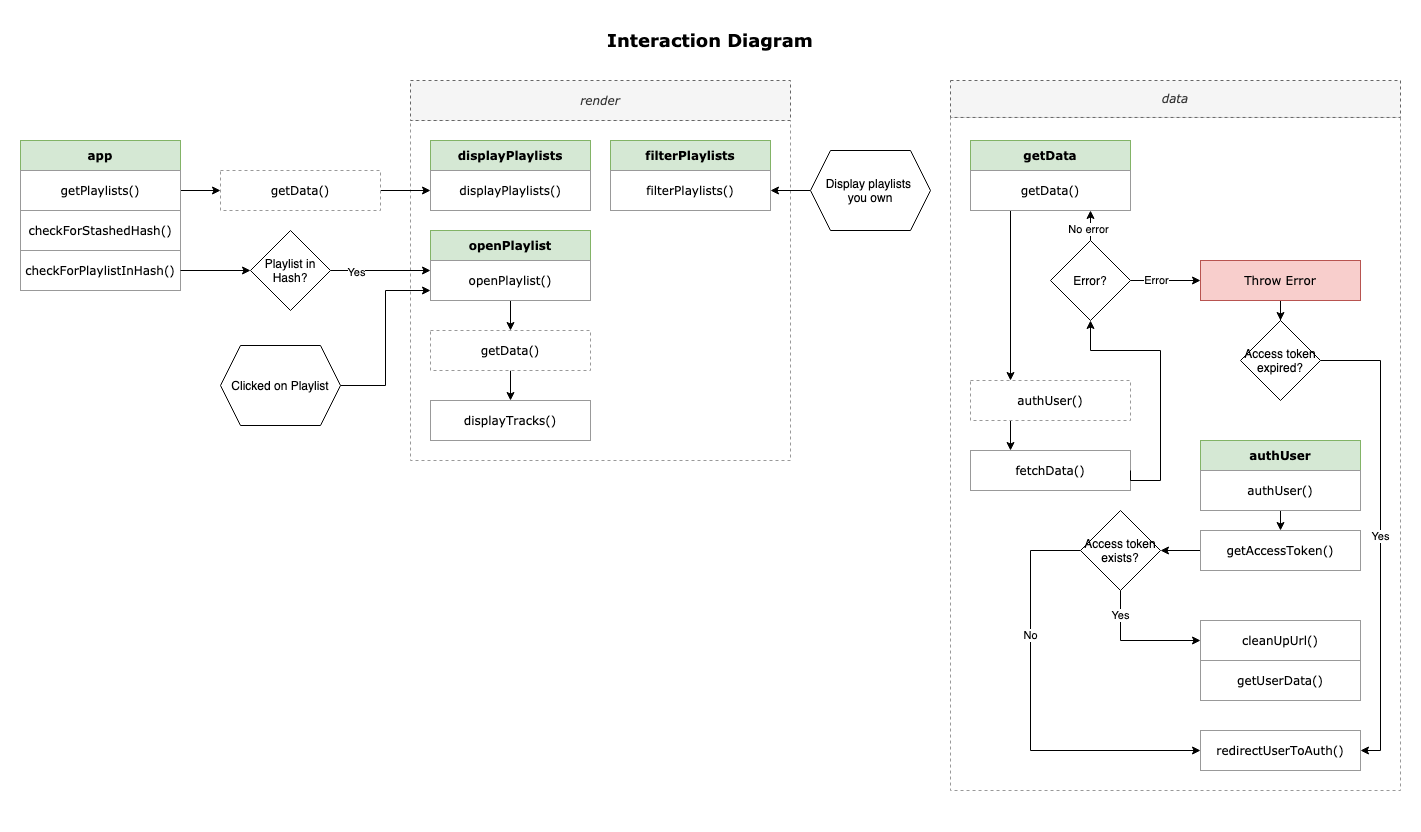

The diagram above was exported from draw.io. Its source (the exported page's mxGraphModel, read from the mxfile embedded in the PNG):
<mxGraphModel dx="2037" dy="2315" grid="1" gridSize="10" guides="1" tooltips="1" connect="1" arrows="1" fold="1" page="1" pageScale="1" pageWidth="827" pageHeight="1169" math="0" shadow="0">
  <root>
    <mxCell id="WIyWlLk6GJQsqaUBKTNV-0" />
    <mxCell id="WIyWlLk6GJQsqaUBKTNV-1" parent="WIyWlLk6GJQsqaUBKTNV-0" />
    <mxCell id="QwCMXMi28CtrP33Nbhdr-72" value="" style="rounded=0;whiteSpace=wrap;html=1;strokeColor=none;" vertex="1" parent="WIyWlLk6GJQsqaUBKTNV-1">
      <mxGeometry x="90" y="-10" width="1420" height="810" as="geometry" />
    </mxCell>
    <mxCell id="QwCMXMi28CtrP33Nbhdr-73" value="Interaction Diagram" style="text;html=1;strokeColor=none;fillColor=none;align=center;verticalAlign=middle;whiteSpace=wrap;rounded=0;fontSize=18;fontFamily=Verdana;fontStyle=1" vertex="1" parent="WIyWlLk6GJQsqaUBKTNV-1">
      <mxGeometry x="690" y="20" width="220" height="20" as="geometry" />
    </mxCell>
    <mxCell id="QwCMXMi28CtrP33Nbhdr-46" value="" style="rounded=0;whiteSpace=wrap;html=1;fontFamily=Verdana;dashed=1;strokeColor=#999999;movable=1;resizable=1;rotatable=1;deletable=1;editable=1;connectable=1;" vertex="1" parent="WIyWlLk6GJQsqaUBKTNV-1">
      <mxGeometry x="500" y="110" width="380" height="340" as="geometry" />
    </mxCell>
    <mxCell id="QwCMXMi28CtrP33Nbhdr-26" value="" style="group;movable=1;resizable=1;rotatable=1;deletable=1;editable=1;connectable=1;" vertex="1" connectable="0" parent="WIyWlLk6GJQsqaUBKTNV-1">
      <mxGeometry x="1040" y="60" width="450" height="760" as="geometry" />
    </mxCell>
    <mxCell id="QwCMXMi28CtrP33Nbhdr-24" value="" style="rounded=0;whiteSpace=wrap;html=1;fontFamily=Verdana;dashed=1;strokeColor=#999999;movable=1;resizable=1;rotatable=1;deletable=1;editable=1;connectable=1;" vertex="1" parent="QwCMXMi28CtrP33Nbhdr-26">
      <mxGeometry y="46.96" width="450" height="673.04" as="geometry" />
    </mxCell>
    <mxCell id="QwCMXMi28CtrP33Nbhdr-25" value="data" style="rounded=0;whiteSpace=wrap;html=1;fontFamily=Verdana;dashed=1;fillColor=#f5f5f5;fontColor=#333333;strokeColor=#666666;fontStyle=2;movable=1;resizable=1;rotatable=1;deletable=1;editable=1;connectable=1;" vertex="1" parent="QwCMXMi28CtrP33Nbhdr-26">
      <mxGeometry y="10" width="450" height="36.96" as="geometry" />
    </mxCell>
    <mxCell id="QwCMXMi28CtrP33Nbhdr-36" style="edgeStyle=orthogonalEdgeStyle;rounded=0;orthogonalLoop=1;jettySize=auto;html=1;exitX=0;exitY=0.5;exitDx=0;exitDy=0;entryX=1;entryY=0.5;entryDx=0;entryDy=0;movable=1;resizable=1;rotatable=1;deletable=1;editable=1;connectable=1;" edge="1" parent="QwCMXMi28CtrP33Nbhdr-26" source="QwCMXMi28CtrP33Nbhdr-30" target="QwCMXMi28CtrP33Nbhdr-34">
      <mxGeometry relative="1" as="geometry" />
    </mxCell>
    <mxCell id="QwCMXMi28CtrP33Nbhdr-30" value="getAccessToken()" style="rounded=0;whiteSpace=wrap;html=1;fontFamily=Verdana;fontStyle=0;strokeColor=#999999;movable=1;resizable=1;rotatable=1;deletable=1;editable=1;connectable=1;" vertex="1" parent="QwCMXMi28CtrP33Nbhdr-26">
      <mxGeometry x="250" y="460" width="160" height="40" as="geometry" />
    </mxCell>
    <mxCell id="QwCMXMi28CtrP33Nbhdr-31" value="cleanUpUrl()" style="rounded=0;whiteSpace=wrap;html=1;fontFamily=Verdana;fontStyle=0;strokeColor=#999999;movable=1;resizable=1;rotatable=1;deletable=1;editable=1;connectable=1;" vertex="1" parent="QwCMXMi28CtrP33Nbhdr-26">
      <mxGeometry x="250" y="550" width="160" height="40" as="geometry" />
    </mxCell>
    <mxCell id="QwCMXMi28CtrP33Nbhdr-32" value="redirectUserToAuth()" style="rounded=0;whiteSpace=wrap;html=1;fontFamily=Verdana;fontStyle=0;strokeColor=#999999;movable=1;resizable=1;rotatable=1;deletable=1;editable=1;connectable=1;" vertex="1" parent="QwCMXMi28CtrP33Nbhdr-26">
      <mxGeometry x="250" y="660" width="160" height="40" as="geometry" />
    </mxCell>
    <mxCell id="QwCMXMi28CtrP33Nbhdr-33" value="getUserData()" style="rounded=0;whiteSpace=wrap;html=1;fontFamily=Verdana;fontStyle=0;strokeColor=#999999;movable=1;resizable=1;rotatable=1;deletable=1;editable=1;connectable=1;" vertex="1" parent="QwCMXMi28CtrP33Nbhdr-26">
      <mxGeometry x="250" y="590" width="160" height="40" as="geometry" />
    </mxCell>
    <mxCell id="QwCMXMi28CtrP33Nbhdr-37" style="edgeStyle=orthogonalEdgeStyle;rounded=0;orthogonalLoop=1;jettySize=auto;html=1;exitX=0.5;exitY=1;exitDx=0;exitDy=0;entryX=0;entryY=0.5;entryDx=0;entryDy=0;movable=1;resizable=1;rotatable=1;deletable=1;editable=1;connectable=1;" edge="1" parent="QwCMXMi28CtrP33Nbhdr-26" source="QwCMXMi28CtrP33Nbhdr-34" target="QwCMXMi28CtrP33Nbhdr-31">
      <mxGeometry relative="1" as="geometry" />
    </mxCell>
    <mxCell id="QwCMXMi28CtrP33Nbhdr-38" value="Yes" style="edgeLabel;html=1;align=center;verticalAlign=middle;resizable=1;points=[];movable=1;rotatable=1;deletable=1;editable=1;connectable=1;" vertex="1" connectable="0" parent="QwCMXMi28CtrP33Nbhdr-37">
      <mxGeometry x="-0.6308" y="-1" relative="1" as="geometry">
        <mxPoint as="offset" />
      </mxGeometry>
    </mxCell>
    <mxCell id="QwCMXMi28CtrP33Nbhdr-44" style="edgeStyle=orthogonalEdgeStyle;rounded=0;orthogonalLoop=1;jettySize=auto;html=1;entryX=0;entryY=0.5;entryDx=0;entryDy=0;movable=1;resizable=1;rotatable=1;deletable=1;editable=1;connectable=1;" edge="1" parent="QwCMXMi28CtrP33Nbhdr-26" source="QwCMXMi28CtrP33Nbhdr-34" target="QwCMXMi28CtrP33Nbhdr-32">
      <mxGeometry relative="1" as="geometry">
        <Array as="points">
          <mxPoint x="80" y="480" />
          <mxPoint x="80" y="680" />
        </Array>
      </mxGeometry>
    </mxCell>
    <mxCell id="QwCMXMi28CtrP33Nbhdr-45" value="No" style="edgeLabel;html=1;align=center;verticalAlign=middle;resizable=1;points=[];movable=1;rotatable=1;deletable=1;editable=1;connectable=1;" vertex="1" connectable="0" parent="QwCMXMi28CtrP33Nbhdr-44">
      <mxGeometry x="-0.3619" y="-1" relative="1" as="geometry">
        <mxPoint as="offset" />
      </mxGeometry>
    </mxCell>
    <mxCell id="QwCMXMi28CtrP33Nbhdr-34" value="Access token&lt;br&gt;exists?" style="rhombus;whiteSpace=wrap;html=1;movable=1;resizable=1;rotatable=1;deletable=1;editable=1;connectable=1;" vertex="1" parent="QwCMXMi28CtrP33Nbhdr-26">
      <mxGeometry x="130" y="440" width="80" height="80" as="geometry" />
    </mxCell>
    <mxCell id="QwCMXMi28CtrP33Nbhdr-42" style="edgeStyle=orthogonalEdgeStyle;rounded=0;orthogonalLoop=1;jettySize=auto;html=1;exitX=0.25;exitY=1;exitDx=0;exitDy=0;entryX=0.25;entryY=0;entryDx=0;entryDy=0;movable=1;resizable=1;rotatable=1;deletable=1;editable=1;connectable=1;" edge="1" parent="QwCMXMi28CtrP33Nbhdr-26" source="QwCMXMi28CtrP33Nbhdr-40" target="QwCMXMi28CtrP33Nbhdr-7">
      <mxGeometry relative="1" as="geometry" />
    </mxCell>
    <mxCell id="QwCMXMi28CtrP33Nbhdr-40" value="authUser()" style="rounded=0;whiteSpace=wrap;html=1;fontFamily=Verdana;fontStyle=0;strokeColor=#999999;dashed=1;movable=1;resizable=1;rotatable=1;deletable=1;editable=1;connectable=1;" vertex="1" parent="QwCMXMi28CtrP33Nbhdr-26">
      <mxGeometry x="20" y="310" width="160" height="40" as="geometry" />
    </mxCell>
    <mxCell id="QwCMXMi28CtrP33Nbhdr-7" value="fetchData()" style="rounded=0;whiteSpace=wrap;html=1;fontFamily=Verdana;fontStyle=0;strokeColor=#999999;movable=1;resizable=1;rotatable=1;deletable=1;editable=1;connectable=1;" vertex="1" parent="QwCMXMi28CtrP33Nbhdr-26">
      <mxGeometry x="20" y="380" width="160" height="40" as="geometry" />
    </mxCell>
    <mxCell id="QwCMXMi28CtrP33Nbhdr-0" value="app" style="rounded=0;whiteSpace=wrap;html=1;fillColor=#d5e8d4;strokeColor=#82b366;fontFamily=Verdana;fontStyle=1" vertex="1" parent="WIyWlLk6GJQsqaUBKTNV-1">
      <mxGeometry x="110" y="130" width="160" height="30" as="geometry" />
    </mxCell>
    <mxCell id="QwCMXMi28CtrP33Nbhdr-57" style="edgeStyle=orthogonalEdgeStyle;rounded=0;orthogonalLoop=1;jettySize=auto;html=1;exitX=1;exitY=0.5;exitDx=0;exitDy=0;entryX=0;entryY=0.5;entryDx=0;entryDy=0;" edge="1" parent="WIyWlLk6GJQsqaUBKTNV-1" source="QwCMXMi28CtrP33Nbhdr-1" target="QwCMXMi28CtrP33Nbhdr-56">
      <mxGeometry relative="1" as="geometry" />
    </mxCell>
    <mxCell id="QwCMXMi28CtrP33Nbhdr-1" value="getPlaylists()" style="rounded=0;whiteSpace=wrap;html=1;fontFamily=Verdana;fontStyle=0;strokeColor=#999999;" vertex="1" parent="WIyWlLk6GJQsqaUBKTNV-1">
      <mxGeometry x="110" y="160" width="160" height="40" as="geometry" />
    </mxCell>
    <mxCell id="QwCMXMi28CtrP33Nbhdr-2" value="checkForStashedHash()" style="rounded=0;whiteSpace=wrap;html=1;fontFamily=Verdana;fontStyle=0;strokeColor=#999999;" vertex="1" parent="WIyWlLk6GJQsqaUBKTNV-1">
      <mxGeometry x="110" y="200" width="160" height="40" as="geometry" />
    </mxCell>
    <mxCell id="QwCMXMi28CtrP33Nbhdr-59" style="edgeStyle=orthogonalEdgeStyle;rounded=0;orthogonalLoop=1;jettySize=auto;html=1;entryX=0;entryY=0.25;entryDx=0;entryDy=0;" edge="1" parent="WIyWlLk6GJQsqaUBKTNV-1" source="QwCMXMi28CtrP33Nbhdr-60" target="QwCMXMi28CtrP33Nbhdr-52">
      <mxGeometry relative="1" as="geometry" />
    </mxCell>
    <mxCell id="QwCMXMi28CtrP33Nbhdr-63" value="Yes" style="edgeLabel;html=1;align=center;verticalAlign=middle;resizable=0;points=[];" vertex="1" connectable="0" parent="QwCMXMi28CtrP33Nbhdr-59">
      <mxGeometry x="-0.493" y="-1" relative="1" as="geometry">
        <mxPoint as="offset" />
      </mxGeometry>
    </mxCell>
    <mxCell id="QwCMXMi28CtrP33Nbhdr-3" value="checkForPlaylistInHash()" style="rounded=0;whiteSpace=wrap;html=1;fontFamily=Verdana;fontStyle=0;strokeColor=#999999;" vertex="1" parent="WIyWlLk6GJQsqaUBKTNV-1">
      <mxGeometry x="110" y="240" width="160" height="40" as="geometry" />
    </mxCell>
    <mxCell id="QwCMXMi28CtrP33Nbhdr-5" value="getData" style="rounded=0;whiteSpace=wrap;html=1;fillColor=#d5e8d4;strokeColor=#82b366;fontFamily=Verdana;fontStyle=1;movable=1;resizable=1;rotatable=1;deletable=1;editable=1;connectable=1;" vertex="1" parent="WIyWlLk6GJQsqaUBKTNV-1">
      <mxGeometry x="1060" y="130" width="160" height="30" as="geometry" />
    </mxCell>
    <mxCell id="QwCMXMi28CtrP33Nbhdr-8" style="edgeStyle=orthogonalEdgeStyle;rounded=0;orthogonalLoop=1;jettySize=auto;html=1;exitX=0.25;exitY=1;exitDx=0;exitDy=0;movable=1;resizable=1;rotatable=1;deletable=1;editable=1;connectable=1;" edge="1" parent="WIyWlLk6GJQsqaUBKTNV-1" source="QwCMXMi28CtrP33Nbhdr-6">
      <mxGeometry relative="1" as="geometry">
        <mxPoint x="1100" y="370" as="targetPoint" />
      </mxGeometry>
    </mxCell>
    <mxCell id="QwCMXMi28CtrP33Nbhdr-6" value="getData()" style="rounded=0;whiteSpace=wrap;html=1;fontFamily=Verdana;fontStyle=0;strokeColor=#999999;movable=1;resizable=1;rotatable=1;deletable=1;editable=1;connectable=1;" vertex="1" parent="WIyWlLk6GJQsqaUBKTNV-1">
      <mxGeometry x="1060" y="160" width="160" height="40" as="geometry" />
    </mxCell>
    <mxCell id="QwCMXMi28CtrP33Nbhdr-12" style="edgeStyle=orthogonalEdgeStyle;rounded=0;orthogonalLoop=1;jettySize=auto;html=1;exitX=1;exitY=0.5;exitDx=0;exitDy=0;entryX=0.5;entryY=1;entryDx=0;entryDy=0;movable=1;resizable=1;rotatable=1;deletable=1;editable=1;connectable=1;" edge="1" parent="WIyWlLk6GJQsqaUBKTNV-1" source="QwCMXMi28CtrP33Nbhdr-7" target="QwCMXMi28CtrP33Nbhdr-11">
      <mxGeometry relative="1" as="geometry">
        <Array as="points">
          <mxPoint x="1250" y="470" />
          <mxPoint x="1250" y="340" />
          <mxPoint x="1180" y="340" />
        </Array>
      </mxGeometry>
    </mxCell>
    <mxCell id="QwCMXMi28CtrP33Nbhdr-13" style="edgeStyle=orthogonalEdgeStyle;rounded=0;orthogonalLoop=1;jettySize=auto;html=1;entryX=0.75;entryY=1;entryDx=0;entryDy=0;movable=1;resizable=1;rotatable=1;deletable=1;editable=1;connectable=1;" edge="1" parent="WIyWlLk6GJQsqaUBKTNV-1" source="QwCMXMi28CtrP33Nbhdr-11" target="QwCMXMi28CtrP33Nbhdr-6">
      <mxGeometry relative="1" as="geometry" />
    </mxCell>
    <mxCell id="QwCMXMi28CtrP33Nbhdr-15" value="No error" style="edgeLabel;html=1;align=center;verticalAlign=middle;resizable=1;points=[];movable=1;rotatable=1;deletable=1;editable=1;connectable=1;" vertex="1" connectable="0" parent="QwCMXMi28CtrP33Nbhdr-13">
      <mxGeometry x="0.28" y="3" relative="1" as="geometry">
        <mxPoint as="offset" />
      </mxGeometry>
    </mxCell>
    <mxCell id="QwCMXMi28CtrP33Nbhdr-14" style="edgeStyle=orthogonalEdgeStyle;rounded=0;orthogonalLoop=1;jettySize=auto;html=1;movable=1;resizable=1;rotatable=1;deletable=1;editable=1;connectable=1;" edge="1" parent="WIyWlLk6GJQsqaUBKTNV-1" source="QwCMXMi28CtrP33Nbhdr-11">
      <mxGeometry relative="1" as="geometry">
        <mxPoint x="1290" y="270" as="targetPoint" />
      </mxGeometry>
    </mxCell>
    <mxCell id="QwCMXMi28CtrP33Nbhdr-16" value="Error" style="edgeLabel;html=1;align=center;verticalAlign=middle;resizable=1;points=[];movable=1;rotatable=1;deletable=1;editable=1;connectable=1;" vertex="1" connectable="0" parent="QwCMXMi28CtrP33Nbhdr-14">
      <mxGeometry x="-0.2571" y="1" relative="1" as="geometry">
        <mxPoint as="offset" />
      </mxGeometry>
    </mxCell>
    <mxCell id="QwCMXMi28CtrP33Nbhdr-11" value="Error?" style="rhombus;whiteSpace=wrap;html=1;movable=1;resizable=1;rotatable=1;deletable=1;editable=1;connectable=1;" vertex="1" parent="WIyWlLk6GJQsqaUBKTNV-1">
      <mxGeometry x="1140" y="230" width="80" height="80" as="geometry" />
    </mxCell>
    <mxCell id="QwCMXMi28CtrP33Nbhdr-20" style="edgeStyle=orthogonalEdgeStyle;rounded=0;orthogonalLoop=1;jettySize=auto;html=1;entryX=0.5;entryY=0;entryDx=0;entryDy=0;movable=1;resizable=1;rotatable=1;deletable=1;editable=1;connectable=1;" edge="1" parent="WIyWlLk6GJQsqaUBKTNV-1" source="QwCMXMi28CtrP33Nbhdr-17" target="QwCMXMi28CtrP33Nbhdr-18">
      <mxGeometry relative="1" as="geometry" />
    </mxCell>
    <mxCell id="QwCMXMi28CtrP33Nbhdr-17" value="Throw Error" style="rounded=0;whiteSpace=wrap;html=1;fontFamily=Verdana;fontStyle=0;strokeColor=#b85450;fillColor=#f8cecc;movable=1;resizable=1;rotatable=1;deletable=1;editable=1;connectable=1;" vertex="1" parent="WIyWlLk6GJQsqaUBKTNV-1">
      <mxGeometry x="1290" y="250" width="160" height="40" as="geometry" />
    </mxCell>
    <mxCell id="QwCMXMi28CtrP33Nbhdr-21" value="Yes" style="edgeStyle=orthogonalEdgeStyle;rounded=0;orthogonalLoop=1;jettySize=auto;html=1;entryX=1;entryY=0.5;entryDx=0;entryDy=0;movable=1;resizable=1;rotatable=1;deletable=1;editable=1;connectable=1;" edge="1" parent="WIyWlLk6GJQsqaUBKTNV-1" source="QwCMXMi28CtrP33Nbhdr-18" target="QwCMXMi28CtrP33Nbhdr-32">
      <mxGeometry relative="1" as="geometry">
        <mxPoint x="1370" y="420" as="targetPoint" />
        <Array as="points">
          <mxPoint x="1470" y="350" />
          <mxPoint x="1470" y="740" />
        </Array>
      </mxGeometry>
    </mxCell>
    <mxCell id="QwCMXMi28CtrP33Nbhdr-18" value="Access token&lt;br&gt;expired?" style="rhombus;whiteSpace=wrap;html=1;movable=1;resizable=1;rotatable=1;deletable=1;editable=1;connectable=1;" vertex="1" parent="WIyWlLk6GJQsqaUBKTNV-1">
      <mxGeometry x="1330" y="310" width="80" height="80" as="geometry" />
    </mxCell>
    <mxCell id="QwCMXMi28CtrP33Nbhdr-22" value="authUser" style="rounded=0;whiteSpace=wrap;html=1;fillColor=#d5e8d4;strokeColor=#82b366;fontFamily=Verdana;fontStyle=1;movable=1;resizable=1;rotatable=1;deletable=1;editable=1;connectable=1;" vertex="1" parent="WIyWlLk6GJQsqaUBKTNV-1">
      <mxGeometry x="1290" y="430" width="160" height="30" as="geometry" />
    </mxCell>
    <mxCell id="QwCMXMi28CtrP33Nbhdr-29" style="edgeStyle=orthogonalEdgeStyle;rounded=0;orthogonalLoop=1;jettySize=auto;html=1;exitX=0.5;exitY=1;exitDx=0;exitDy=0;movable=1;resizable=1;rotatable=1;deletable=1;editable=1;connectable=1;" edge="1" parent="WIyWlLk6GJQsqaUBKTNV-1" source="QwCMXMi28CtrP33Nbhdr-23">
      <mxGeometry relative="1" as="geometry">
        <mxPoint x="1370" y="510" as="sourcePoint" />
        <mxPoint x="1370" y="520" as="targetPoint" />
      </mxGeometry>
    </mxCell>
    <mxCell id="QwCMXMi28CtrP33Nbhdr-23" value="authUser()" style="rounded=0;whiteSpace=wrap;html=1;fontFamily=Verdana;fontStyle=0;strokeColor=#999999;movable=1;resizable=1;rotatable=1;deletable=1;editable=1;connectable=1;" vertex="1" parent="WIyWlLk6GJQsqaUBKTNV-1">
      <mxGeometry x="1290" y="460" width="160" height="40" as="geometry" />
    </mxCell>
    <mxCell id="QwCMXMi28CtrP33Nbhdr-47" value="render" style="rounded=0;whiteSpace=wrap;html=1;fontFamily=Verdana;dashed=1;fillColor=#f5f5f5;fontColor=#333333;strokeColor=#666666;fontStyle=2;movable=1;resizable=1;rotatable=1;deletable=1;editable=1;connectable=1;" vertex="1" parent="WIyWlLk6GJQsqaUBKTNV-1">
      <mxGeometry x="500" y="70" width="380" height="40" as="geometry" />
    </mxCell>
    <mxCell id="QwCMXMi28CtrP33Nbhdr-48" value="displayPlaylists" style="rounded=0;whiteSpace=wrap;html=1;fillColor=#d5e8d4;strokeColor=#82b366;fontFamily=Verdana;fontStyle=1" vertex="1" parent="WIyWlLk6GJQsqaUBKTNV-1">
      <mxGeometry x="520" y="130" width="160" height="30" as="geometry" />
    </mxCell>
    <mxCell id="QwCMXMi28CtrP33Nbhdr-49" value="openPlaylist" style="rounded=0;whiteSpace=wrap;html=1;fillColor=#d5e8d4;strokeColor=#82b366;fontFamily=Verdana;fontStyle=1" vertex="1" parent="WIyWlLk6GJQsqaUBKTNV-1">
      <mxGeometry x="520" y="220" width="160" height="30" as="geometry" />
    </mxCell>
    <mxCell id="QwCMXMi28CtrP33Nbhdr-50" value="filterPlaylists" style="rounded=0;whiteSpace=wrap;html=1;fillColor=#d5e8d4;strokeColor=#82b366;fontFamily=Verdana;fontStyle=1" vertex="1" parent="WIyWlLk6GJQsqaUBKTNV-1">
      <mxGeometry x="700" y="130" width="160" height="30" as="geometry" />
    </mxCell>
    <mxCell id="QwCMXMi28CtrP33Nbhdr-51" value="filterPlaylists()" style="rounded=0;whiteSpace=wrap;html=1;fontFamily=Verdana;fontStyle=0;strokeColor=#999999;" vertex="1" parent="WIyWlLk6GJQsqaUBKTNV-1">
      <mxGeometry x="700" y="160" width="160" height="40" as="geometry" />
    </mxCell>
    <mxCell id="QwCMXMi28CtrP33Nbhdr-68" style="edgeStyle=orthogonalEdgeStyle;rounded=0;orthogonalLoop=1;jettySize=auto;html=1;exitX=0.5;exitY=1;exitDx=0;exitDy=0;entryX=0.5;entryY=0;entryDx=0;entryDy=0;" edge="1" parent="WIyWlLk6GJQsqaUBKTNV-1" source="QwCMXMi28CtrP33Nbhdr-52" target="QwCMXMi28CtrP33Nbhdr-67">
      <mxGeometry relative="1" as="geometry" />
    </mxCell>
    <mxCell id="QwCMXMi28CtrP33Nbhdr-52" value="openPlaylist()" style="rounded=0;whiteSpace=wrap;html=1;fontFamily=Verdana;fontStyle=0;strokeColor=#999999;" vertex="1" parent="WIyWlLk6GJQsqaUBKTNV-1">
      <mxGeometry x="520" y="250" width="160" height="40" as="geometry" />
    </mxCell>
    <mxCell id="QwCMXMi28CtrP33Nbhdr-53" value="displayTracks()" style="rounded=0;whiteSpace=wrap;html=1;fontFamily=Verdana;fontStyle=0;strokeColor=#999999;" vertex="1" parent="WIyWlLk6GJQsqaUBKTNV-1">
      <mxGeometry x="520" y="390" width="160" height="40" as="geometry" />
    </mxCell>
    <mxCell id="QwCMXMi28CtrP33Nbhdr-54" value="displayPlaylists()" style="rounded=0;whiteSpace=wrap;html=1;fontFamily=Verdana;fontStyle=0;strokeColor=#999999;" vertex="1" parent="WIyWlLk6GJQsqaUBKTNV-1">
      <mxGeometry x="520" y="160" width="160" height="40" as="geometry" />
    </mxCell>
    <mxCell id="QwCMXMi28CtrP33Nbhdr-58" style="edgeStyle=orthogonalEdgeStyle;rounded=0;orthogonalLoop=1;jettySize=auto;html=1;exitX=1;exitY=0.5;exitDx=0;exitDy=0;entryX=0;entryY=0.5;entryDx=0;entryDy=0;" edge="1" parent="WIyWlLk6GJQsqaUBKTNV-1" source="QwCMXMi28CtrP33Nbhdr-56" target="QwCMXMi28CtrP33Nbhdr-54">
      <mxGeometry relative="1" as="geometry">
        <mxPoint x="510" y="170.11764705882365" as="targetPoint" />
      </mxGeometry>
    </mxCell>
    <mxCell id="QwCMXMi28CtrP33Nbhdr-56" value="getData()" style="rounded=0;whiteSpace=wrap;html=1;fontFamily=Verdana;fontStyle=0;strokeColor=#999999;dashed=1;movable=1;resizable=1;rotatable=1;deletable=1;editable=1;connectable=1;" vertex="1" parent="WIyWlLk6GJQsqaUBKTNV-1">
      <mxGeometry x="310" y="160" width="160" height="40" as="geometry" />
    </mxCell>
    <mxCell id="QwCMXMi28CtrP33Nbhdr-60" value="Playlist in Hash?" style="rhombus;whiteSpace=wrap;html=1;" vertex="1" parent="WIyWlLk6GJQsqaUBKTNV-1">
      <mxGeometry x="340" y="220" width="80" height="80" as="geometry" />
    </mxCell>
    <mxCell id="QwCMXMi28CtrP33Nbhdr-61" style="edgeStyle=orthogonalEdgeStyle;rounded=0;orthogonalLoop=1;jettySize=auto;html=1;entryX=0;entryY=0.5;entryDx=0;entryDy=0;" edge="1" parent="WIyWlLk6GJQsqaUBKTNV-1" source="QwCMXMi28CtrP33Nbhdr-3" target="QwCMXMi28CtrP33Nbhdr-60">
      <mxGeometry relative="1" as="geometry">
        <mxPoint x="270" y="260" as="sourcePoint" />
        <mxPoint x="510" y="309.9999999999998" as="targetPoint" />
      </mxGeometry>
    </mxCell>
    <mxCell id="QwCMXMi28CtrP33Nbhdr-65" style="edgeStyle=orthogonalEdgeStyle;rounded=0;orthogonalLoop=1;jettySize=auto;html=1;entryX=0;entryY=0.75;entryDx=0;entryDy=0;" edge="1" parent="WIyWlLk6GJQsqaUBKTNV-1" source="QwCMXMi28CtrP33Nbhdr-64" target="QwCMXMi28CtrP33Nbhdr-52">
      <mxGeometry relative="1" as="geometry" />
    </mxCell>
    <mxCell id="QwCMXMi28CtrP33Nbhdr-64" value="Clicked on Playlist" style="shape=hexagon;perimeter=hexagonPerimeter2;whiteSpace=wrap;html=1;fixedSize=1;" vertex="1" parent="WIyWlLk6GJQsqaUBKTNV-1">
      <mxGeometry x="310" y="335" width="120" height="80" as="geometry" />
    </mxCell>
    <mxCell id="QwCMXMi28CtrP33Nbhdr-69" style="edgeStyle=orthogonalEdgeStyle;rounded=0;orthogonalLoop=1;jettySize=auto;html=1;exitX=0.5;exitY=1;exitDx=0;exitDy=0;entryX=0.5;entryY=0;entryDx=0;entryDy=0;" edge="1" parent="WIyWlLk6GJQsqaUBKTNV-1" source="QwCMXMi28CtrP33Nbhdr-67" target="QwCMXMi28CtrP33Nbhdr-53">
      <mxGeometry relative="1" as="geometry" />
    </mxCell>
    <mxCell id="QwCMXMi28CtrP33Nbhdr-67" value="getData()" style="rounded=0;whiteSpace=wrap;html=1;fontFamily=Verdana;fontStyle=0;strokeColor=#999999;dashed=1;movable=1;resizable=1;rotatable=1;deletable=1;editable=1;connectable=1;" vertex="1" parent="WIyWlLk6GJQsqaUBKTNV-1">
      <mxGeometry x="520" y="320" width="160" height="40" as="geometry" />
    </mxCell>
    <mxCell id="QwCMXMi28CtrP33Nbhdr-71" style="edgeStyle=orthogonalEdgeStyle;rounded=0;orthogonalLoop=1;jettySize=auto;html=1;entryX=1;entryY=0.5;entryDx=0;entryDy=0;" edge="1" parent="WIyWlLk6GJQsqaUBKTNV-1" source="QwCMXMi28CtrP33Nbhdr-70" target="QwCMXMi28CtrP33Nbhdr-51">
      <mxGeometry relative="1" as="geometry" />
    </mxCell>
    <mxCell id="QwCMXMi28CtrP33Nbhdr-70" value="Display playlists &lt;br&gt;you own" style="shape=hexagon;perimeter=hexagonPerimeter2;whiteSpace=wrap;html=1;fixedSize=1;" vertex="1" parent="WIyWlLk6GJQsqaUBKTNV-1">
      <mxGeometry x="900" y="140" width="120" height="80" as="geometry" />
    </mxCell>
  </root>
</mxGraphModel>